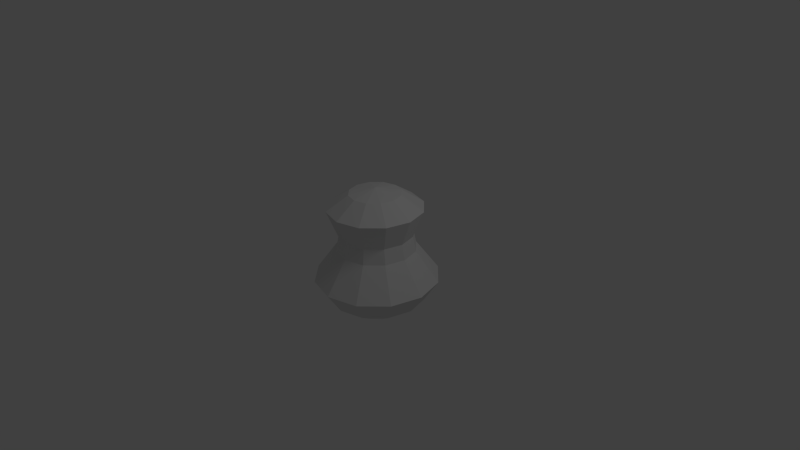 # Source: dinja_bomb.blend  (saved by Blender 2.59.0; exported with 4.5.12 LTS)
import bpy
from mathutils import Matrix  # noqa: F401  (used for matrix-valued properties, if any)

bpy.ops.wm.read_factory_settings(use_empty=True)
scene = bpy.context.scene
scene.name = 'Scene'

# ---- collections
col_collection_1 = bpy.data.collections.new('Collection 1'); scene.collection.children.link(col_collection_1)

# ---- world
world_world = bpy.data.worlds.new('World'); scene.world = world_world
world_world.color = (0.05088, 0.05088, 0.05088)
world_world.use_sun_shadow = False
world_world.sun_shadow_jitter_overblur = 0.0
world_world.cycles.sampling_method = 'MANUAL'
world_world.cycles.sample_map_resolution = 256

# ---- cameras
cam_camera = bpy.data.cameras.new('Camera')
cam_camera.clip_end = 100.0
cam_camera.lens = 35.0
cam_camera.ortho_scale = 7.314
cam_camera.dof.focus_distance = 0.0
cam_camera.dof.aperture_fstop = 128.0

# ---- lights
light_lamp = bpy.data.lights.new('Lamp', 'POINT')
light_lamp.transmission_factor = 0.0
light_lamp.cutoff_distance = 30.0
light_lamp.energy = 100.0
light_lamp.shadow_buffer_clip_start = 1.001
light_lamp.shadow_soft_size = 1.0
light_lamp.shadow_maximum_resolution = 0.006
light_lamp.use_absolute_resolution = True
light_lamp.cycles.use_multiple_importance_sampling = False

# ---- meshes
me_sphere = bpy.data.meshes.new('Sphere')
me_sphere.from_pydata([(0.0, 0.0, 1.0), (0.3827, 0.0, 0.9239), (0.7071, 0.0, 0.7071), (0.5455, 5.085e-09, 0.3043), (0.5905, 5.085e-09, 0.07836), (0.9239, 0.0, -0.3827), (0.7071, 0.0, -0.7071), (0.3827, 0.0, -0.9239), (0.3314, 0.1913, -0.9239), (0.6124, 0.3536, -0.7071), (0.8001, 0.4619, -0.3827), (0.5114, 0.2952, 0.07836), (0.4724, 0.2728, 0.3043), (0.6124, 0.3536, 0.7071), (0.3314, 0.1913, 0.9239), (0.1913, 0.3314, 0.9239), (0.3536, 0.6124, 0.7071), (0.2728, 0.4724, 0.3043), (0.2952, 0.5114, 0.07836), (0.4619, 0.8001, -0.3827), (0.3536, 0.6124, -0.7071), (0.1913, 0.3314, -0.9239), (-1.49e-08, 0.3827, -0.9239), (-2.98e-08, 0.7071, -0.7071), (-2.98e-08, 0.9239, -0.3827), (7.119e-09, 0.5905, 0.07836), (-1.048e-08, 0.5455, 0.3043), (0.0, 0.7071, 0.7071), (-1.49e-08, 0.3827, 0.9239), (-0.1913, 0.3314, 0.9239), (-0.3536, 0.6124, 0.7071), (-0.2728, 0.4724, 0.3043), (-0.2952, 0.5114, 0.07836), (-0.4619, 0.8001, -0.3827), (-0.3536, 0.6124, -0.7071), (-0.1913, 0.3314, -0.9239), (-0.3314, 0.1913, -0.9239), (-0.6124, 0.3536, -0.7071), (-0.8001, 0.4619, -0.3827), (-0.5114, 0.2952, 0.07836), (-0.4724, 0.2728, 0.3043), (-0.6124, 0.3536, 0.7071), (-0.3314, 0.1913, 0.9239), (-0.3827, 0.0, 0.9239), (-0.7071, 0.0, 0.7071), (-0.5455, -4.771e-08, 0.3043), (-0.5905, 5.085e-09, 0.07836), (-0.9239, 0.0, -0.3827), (-0.7071, -5.96e-08, -0.7071), (-0.3827, -4.47e-08, -0.9239), (-1.308e-07, -7.55e-08, -1.0), (-0.3314, -0.1913, -0.9239), (-0.6124, -0.3536, -0.7071), (-0.8001, -0.4619, -0.3827), (-0.5114, -0.2952, 0.07836), (-0.4724, -0.2728, 0.3043), (-0.6124, -0.3536, 0.7071), (-0.3314, -0.1913, 0.9239), (-0.1913, -0.3314, 0.9239), (-0.3536, -0.6124, 0.7071), (-0.2728, -0.4724, 0.3043), (-0.2952, -0.5114, 0.07836), (-0.4619, -0.8001, -0.3827), (-0.3536, -0.6124, -0.7071), (-0.1913, -0.3314, -0.9239), (4.47e-08, -0.3827, -0.9239), (1.192e-07, -0.7071, -0.7071), (-2.98e-08, -0.9239, -0.3827), (7.119e-09, -0.5905, 0.07836), (5.991e-08, -0.5455, 0.3043), (0.0, -0.7071, 0.7071), (-1.49e-08, -0.3827, 0.9239), (0.1913, -0.3314, 0.9239), (0.3536, -0.6124, 0.7071), (0.2728, -0.4724, 0.3043), (0.2952, -0.5114, 0.07836), (0.4619, -0.8001, -0.3827), (0.3536, -0.6124, -0.7071), (0.1913, -0.3314, -0.9239), (0.3314, -0.1913, -0.9239), (0.6124, -0.3536, -0.7071), (0.8001, -0.4619, -0.3827), (0.5114, -0.2952, 0.07836), (0.4724, -0.2728, 0.3043), (0.6124, -0.3536, 0.7071), (0.3314, -0.1913, 0.9239)], [], [(7, 50, 8), (0, 1, 14), (0, 14, 15), (8, 50, 21), (21, 50, 22), (0, 15, 28), (0, 28, 29), (22, 50, 35), (35, 50, 36), (0, 29, 42), (0, 42, 43), (36, 50, 49), (49, 50, 51), (0, 43, 57), (0, 57, 58), (51, 50, 64), (64, 50, 65), (0, 58, 71), (0, 71, 72), (65, 50, 78), (78, 50, 79), (0, 72, 85), (0, 85, 1), (79, 50, 7), (24, 33, 32), (24, 32, 25), (80, 79, 7), (80, 7, 6), (81, 80, 6), (81, 6, 5), (82, 81, 5), (82, 5, 4), (83, 82, 4), (83, 4, 3), (84, 83, 3), (84, 3, 2), (85, 84, 2), (85, 2, 1), (72, 73, 84), (72, 84, 85), (73, 74, 83), (73, 83, 84), (74, 75, 82), (74, 82, 83), (75, 76, 81), (75, 81, 82), (76, 77, 81), (77, 80, 81), (77, 78, 79), (77, 79, 80), (66, 65, 78), (66, 78, 77), (67, 66, 76), (66, 77, 76), (68, 67, 76), (68, 76, 75), (69, 68, 75), (69, 75, 74), (70, 69, 73), (69, 74, 73), (71, 70, 73), (71, 73, 72), (58, 59, 70), (58, 70, 71), (59, 60, 70), (60, 69, 70), (60, 61, 68), (60, 68, 69), (61, 62, 67), (61, 67, 68), (62, 63, 67), (63, 66, 67), (63, 64, 65), (63, 65, 66), (52, 51, 64), (52, 64, 63), (53, 52, 62), (52, 63, 62), (54, 53, 62), (54, 62, 61), (55, 54, 61), (55, 61, 60), (56, 55, 59), (55, 60, 59), (57, 56, 59), (57, 59, 58), (43, 44, 56), (43, 56, 57), (44, 45, 56), (45, 55, 56), (45, 46, 54), (45, 54, 55), (46, 47, 53), (46, 53, 54), (47, 48, 53), (48, 52, 53), (48, 49, 51), (48, 51, 52), (37, 36, 49), (37, 49, 48), (38, 37, 48), (38, 48, 47), (39, 38, 47), (39, 47, 46), (40, 39, 46), (40, 46, 45), (41, 40, 45), (41, 45, 44), (42, 41, 44), (42, 44, 43), (29, 30, 41), (29, 41, 42), (30, 31, 40), (30, 40, 41), (31, 32, 39), (31, 39, 40), (32, 33, 38), (32, 38, 39), (33, 34, 37), (33, 37, 38), (34, 35, 36), (34, 36, 37), (23, 22, 35), (23, 35, 34), (24, 23, 34), (24, 34, 33), (26, 25, 32), (26, 32, 31), (27, 26, 31), (27, 31, 30), (28, 27, 30), (28, 30, 29), (15, 16, 27), (15, 27, 28), (16, 17, 26), (16, 26, 27), (17, 18, 25), (17, 25, 26), (18, 19, 24), (18, 24, 25), (19, 20, 23), (19, 23, 24), (20, 21, 22), (20, 22, 23), (9, 8, 21), (9, 21, 20), (10, 9, 20), (10, 20, 19), (11, 10, 19), (11, 19, 18), (12, 11, 18), (12, 18, 17), (13, 12, 17), (13, 17, 16), (14, 13, 16), (14, 16, 15), (1, 2, 13), (1, 13, 14), (2, 3, 12), (2, 12, 13), (3, 4, 11), (3, 11, 12), (4, 5, 10), (4, 10, 11), (5, 6, 9), (5, 9, 10), (6, 7, 8), (6, 8, 9)])
_uv = me_sphere.uv_layers.new(name='UVTex')
_uv.uv.foreach_set('vector', [0.4184, 0.5173, 0.3371, 0.5158, 0.4183, 0.4724, 0.4185, 0.924, 0.3978, 0.8373, 0.4448, 0.8489, 0.4185, 0.924, 0.4448, 0.8489, 0.4871, 0.8775, 0.4183, 0.4724, 0.3371, 0.5158, 0.4004, 0.4405, 0.2188, 0.3669, 0.3122, 0.3607, 0.2456, 0.4042, 0.4185, 0.924, 0.4871, 0.8775, 0.5133, 0.9157, 0.4185, 0.924, 0.5133, 0.9157, 0.5165, 0.9531, 0.2456, 0.4042, 0.3122, 0.3607, 0.2878, 0.433, 0.2878, 0.433, 0.3122, 0.3607, 0.334, 0.4456, 0.6377, 0.9432, 0.6171, 0.8565, 0.6641, 0.868, 0.6377, 0.9432, 0.6641, 0.868, 0.7064, 0.8967, 0.1976, 0.01715, 0.2887, 0.06138, 0.1955, 0.05314, 0.1955, 0.05314, 0.2887, 0.06138, 0.2153, 0.09406, 0.6377, 0.9432, 0.7064, 0.8967, 0.7326, 0.9348, 0.1493, 0.7092, 0.2109, 0.6325, 0.2317, 0.6647, 0.2153, 0.09406, 0.2887, 0.06138, 0.2518, 0.1289, 0.2518, 0.1289, 0.2887, 0.06138, 0.2952, 0.1485, 0.1493, 0.7092, 0.2317, 0.6647, 0.2341, 0.7099, 0.1493, 0.7092, 0.2341, 0.7099, 0.2175, 0.7562, 0.2952, 0.1485, 0.2887, 0.06138, 0.3339, 0.1473, 0.3698, 0.5976, 0.3371, 0.5158, 0.4006, 0.5632, 0.1493, 0.7092, 0.2175, 0.7562, 0.1865, 0.791, 0.1493, 0.7092, 0.1865, 0.791, 0.1492, 0.8051, 0.4006, 0.5632, 0.3371, 0.5158, 0.4184, 0.5173, 0.45, 0.4391, 0.3764, 0.3801, 0.5083, 0.3225, 0.45, 0.4391, 0.5083, 0.3225, 0.5554, 0.3602, 0.4839, 0.6132, 0.4006, 0.5632, 0.4184, 0.5173, 0.4839, 0.6132, 0.4184, 0.5173, 0.5167, 0.5285, 0.5741, 0.6582, 0.4839, 0.6132, 0.5167, 0.5285, 0.5741, 0.6582, 0.5167, 0.5285, 0.617, 0.5476, 0.6082, 0.2631, 0.7398, 0.3215, 0.6658, 0.3801, 0.6082, 0.2631, 0.6658, 0.3801, 0.5609, 0.3006, 0.9505, 0.8323, 0.9889, 0.8244, 1.0, 0.8989, 0.9505, 0.8323, 1.0, 0.8989, 0.9608, 0.9011, 0.8415, 0.836, 0.9505, 0.8323, 0.9608, 0.9011, 0.8415, 0.836, 0.9608, 0.9011, 0.8548, 0.9252, 0.1865, 0.791, 0.2461, 0.8691, 0.1772, 0.8951, 0.1865, 0.791, 0.1772, 0.8951, 0.1492, 0.8051, 0.2175, 0.7562, 0.3035, 0.8047, 0.2461, 0.8691, 0.2175, 0.7562, 0.2461, 0.8691, 0.1865, 0.791, 0.8601, 0.7549, 0.9649, 0.7697, 0.9505, 0.8323, 0.8601, 0.7549, 0.9505, 0.8323, 0.8415, 0.836, 0.584, 0.195, 0.6357, 0.198, 0.6082, 0.2631, 0.584, 0.195, 0.6082, 0.2631, 0.5586, 0.2551, 0.6357, 0.198, 0.7828, 0.2197, 0.7398, 0.3215, 0.6357, 0.198, 0.7398, 0.3215, 0.6082, 0.2631, 0.4996, 0.7415, 0.4269, 0.6769, 0.5741, 0.6582, 0.4269, 0.6769, 0.4839, 0.6132, 0.5741, 0.6582, 0.4269, 0.6769, 0.3698, 0.5976, 0.4006, 0.5632, 0.4269, 0.6769, 0.4006, 0.5632, 0.4839, 0.6132, 0.3609, 0.7026, 0.3341, 0.6115, 0.3698, 0.5976, 0.3609, 0.7026, 0.3698, 0.5976, 0.4269, 0.6769, 0.2408, 0.3295, 0.2784, 0.2426, 0.3341, 0.3268, 0.3609, 0.7026, 0.4269, 0.6769, 0.4996, 0.7415, 0.6359, 0.1228, 0.7832, 0.102, 0.7828, 0.2197, 0.6359, 0.1228, 0.7828, 0.2197, 0.6357, 0.198, 0.5842, 0.1256, 0.6359, 0.1228, 0.6357, 0.198, 0.5842, 0.1256, 0.6357, 0.198, 0.584, 0.195, 0.8725, 0.6852, 0.974, 0.6568, 0.9252, 0.7301, 1.0, 0.7301, 0.9649, 0.7697, 0.8601, 0.7549, 0.2341, 0.7099, 0.3341, 0.7193, 0.3035, 0.8047, 0.2341, 0.7099, 0.3035, 0.8047, 0.2175, 0.7562, 0.2317, 0.6647, 0.3296, 0.6357, 0.3341, 0.7193, 0.2317, 0.6647, 0.3341, 0.7193, 0.2341, 0.7099, 0.8418, 0.6073, 0.9503, 0.5967, 0.8725, 0.6852, 0.9503, 0.5967, 0.974, 0.6568, 0.8725, 0.6852, 0.5593, 0.06531, 0.6089, 0.05763, 0.6359, 0.1228, 0.5593, 0.06531, 0.6359, 0.1228, 0.5842, 0.1256, 0.6089, 0.05763, 0.7409, 0.0, 0.7832, 0.102, 0.6089, 0.05763, 0.7832, 0.102, 0.6359, 0.1228, 0.1361, 0.2824, 0.1982, 0.2066, 0.2408, 0.3295, 0.1982, 0.2066, 0.2784, 0.2426, 0.2408, 0.3295, 0.1982, 0.2066, 0.2518, 0.1289, 0.2952, 0.1485, 0.1982, 0.2066, 0.2952, 0.1485, 0.2784, 0.2426, 0.1308, 0.1421, 0.2153, 0.09406, 0.2518, 0.1289, 0.1308, 0.1421, 0.2518, 0.1289, 0.1982, 0.2066, 0.04792, 0.1982, 0.1308, 0.1421, 0.1361, 0.2824, 0.1308, 0.1421, 0.1982, 0.2066, 0.1361, 0.2824, 0.509, 0.117, 0.3774, 0.05862, 0.4515, 0.0, 0.5619, 0.01989, 0.7409, 0.0, 0.6089, 0.05763, 0.9501, 0.5272, 0.9892, 0.5242, 0.9895, 0.5994, 0.9501, 0.5272, 0.9895, 0.5994, 0.9503, 0.5967, 0.8415, 0.5172, 0.9501, 0.5272, 0.8418, 0.6073, 0.9501, 0.5272, 0.9503, 0.5967, 0.8418, 0.6073, 0.7326, 0.9348, 0.8304, 0.9054, 0.8362, 0.9745, 0.7326, 0.9348, 0.8362, 0.9745, 0.7357, 0.9722, 0.7064, 0.8967, 0.782, 0.8349, 0.8304, 0.9054, 0.7064, 0.8967, 0.8304, 0.9054, 0.7326, 0.9348, 0.8717, 0.4391, 0.9733, 0.467, 0.8415, 0.5172, 0.9733, 0.467, 0.9501, 0.5272, 0.8415, 0.5172, 0.5333, 0.1851, 0.4816, 0.1821, 0.509, 0.117, 0.5333, 0.1851, 0.509, 0.117, 0.5586, 0.125, 0.4816, 0.1821, 0.3345, 0.1604, 0.3774, 0.05862, 0.4816, 0.1821, 0.3774, 0.05862, 0.509, 0.117, 0.0, 0.09941, 0.0941, 0.0665, 0.04792, 0.1982, 0.0941, 0.0665, 0.1308, 0.1421, 0.04792, 0.1982, 0.0941, 0.0665, 0.1955, 0.05314, 0.2153, 0.09406, 0.0941, 0.0665, 0.2153, 0.09406, 0.1308, 0.1421, 0.09804, 0.0, 0.1976, 0.01715, 0.1955, 0.05314, 0.09804, 0.0, 0.1955, 0.05314, 0.0941, 0.0665, 0.005147, 0.01252, 0.09804, 0.0, 0.0941, 0.0665, 0.02389, 0.6325, 0.1159, 0.7368, 0.02388, 0.7196, 0.4813, 0.2573, 0.3341, 0.2781, 0.3345, 0.1604, 0.4813, 0.2573, 0.3345, 0.1604, 0.4816, 0.1821, 0.533, 0.2546, 0.4813, 0.2573, 0.4816, 0.1821, 0.533, 0.2546, 0.4816, 0.1821, 0.5333, 0.1851, 0.8141, 0.3352, 0.9156, 0.3068, 0.9563, 0.3414, 0.8141, 0.3352, 0.9563, 0.3414, 0.8669, 0.3801, 0.6641, 0.868, 0.7038, 0.7819, 0.782, 0.8349, 0.6641, 0.868, 0.782, 0.8349, 0.7064, 0.8967, 0.6171, 0.8565, 0.617, 0.7606, 0.7038, 0.7819, 0.6171, 0.8565, 0.7038, 0.7819, 0.6641, 0.868, 0.7834, 0.2573, 0.892, 0.2467, 0.9156, 0.3068, 0.7834, 0.2573, 0.9156, 0.3068, 0.8141, 0.3352, 0.558, 0.3148, 0.5083, 0.3225, 0.4813, 0.2573, 0.558, 0.3148, 0.4813, 0.2573, 0.533, 0.2546, 0.5083, 0.3225, 0.3764, 0.3801, 0.3341, 0.2781, 0.5083, 0.3225, 0.3341, 0.2781, 0.4813, 0.2573, 0.2007, 0.6022, 0.2487, 0.5178, 0.3341, 0.5411, 0.2007, 0.6022, 0.3341, 0.5411, 0.3124, 0.6325, 0.2487, 0.5178, 0.2878, 0.433, 0.334, 0.4456, 0.2487, 0.5178, 0.334, 0.4456, 0.3341, 0.5411, 0.1707, 0.4646, 0.2456, 0.4042, 0.2878, 0.433, 0.1707, 0.4646, 0.2878, 0.433, 0.2487, 0.5178, 0.09891, 0.5327, 0.1707, 0.4646, 0.2487, 0.5178, 0.09891, 0.5327, 0.2487, 0.5178, 0.2007, 0.6022, 0.8917, 0.1772, 0.9309, 0.1743, 0.9311, 0.2495, 0.8917, 0.1772, 0.9311, 0.2495, 0.892, 0.2467, 0.7832, 0.1673, 0.8917, 0.1772, 0.892, 0.2467, 0.7832, 0.1673, 0.892, 0.2467, 0.7834, 0.2573, 0.05169, 0.8301, 0.04156, 0.7368, 0.1159, 0.737, 0.5133, 0.9157, 0.617, 0.9553, 0.5165, 0.9531, 0.4871, 0.8775, 0.5627, 0.8158, 0.6112, 0.8862, 0.4871, 0.8775, 0.6112, 0.8862, 0.5133, 0.9157, 0.8133, 0.08917, 0.915, 0.117, 0.8917, 0.1772, 0.8133, 0.08917, 0.8917, 0.1772, 0.7832, 0.1673, 0.6426, 0.6351, 0.6943, 0.6378, 0.6673, 0.703, 0.6426, 0.6351, 0.6673, 0.703, 0.6176, 0.6953, 0.6943, 0.6378, 0.8415, 0.6586, 0.7992, 0.7606, 0.6943, 0.6378, 0.7992, 0.7606, 0.6673, 0.703, 0.03418, 0.4426, 0.1212, 0.3957, 0.1707, 0.4646, 0.03418, 0.4426, 0.1707, 0.4646, 0.09891, 0.5327, 0.1212, 0.3957, 0.2188, 0.3669, 0.2456, 0.4042, 0.1212, 0.3957, 0.2456, 0.4042, 0.1707, 0.4646, 0.1133, 0.3295, 0.2145, 0.3311, 0.2188, 0.3669, 0.1133, 0.3295, 0.2188, 0.3669, 0.1212, 0.3957, 0.02388, 0.3561, 0.1133, 0.3295, 0.1212, 0.3957, 0.02388, 0.3561, 0.1212, 0.3957, 0.03418, 0.4426, 0.6941, 0.5626, 0.8411, 0.5409, 0.8415, 0.6586, 0.6941, 0.5626, 0.8415, 0.6586, 0.6943, 0.6378, 0.6424, 0.5656, 0.6941, 0.5626, 0.6943, 0.6378, 0.6424, 0.5656, 0.6943, 0.6378, 0.6426, 0.6351, 0.8658, 0.04399, 0.9555, 0.08214, 0.915, 0.117, 0.8658, 0.04399, 0.915, 0.117, 0.8133, 0.08917, 0.4448, 0.8489, 0.4846, 0.7628, 0.5627, 0.8158, 0.4448, 0.8489, 0.5627, 0.8158, 0.4871, 0.8775, 0.3978, 0.8373, 0.3978, 0.7415, 0.4846, 0.7628, 0.3978, 0.8373, 0.4846, 0.7628, 0.4448, 0.8489, 0.8548, 0.9252, 0.9608, 0.9011, 0.9929, 0.9577, 0.8548, 0.9252, 0.9929, 0.9577, 0.8964, 0.9986, 0.617, 0.5055, 0.6666, 0.4975, 0.6941, 0.5626, 0.617, 0.5055, 0.6941, 0.5626, 0.6424, 0.5656, 0.6666, 0.4975, 0.7982, 0.4391, 0.8411, 0.5409, 0.6666, 0.4975, 0.8411, 0.5409, 0.6941, 0.5626, 0.617, 0.5476, 0.5167, 0.5285, 0.5165, 0.4455, 0.617, 0.5476, 0.5165, 0.4455, 0.6168, 0.4391, 0.5167, 0.5285, 0.4184, 0.5173, 0.4183, 0.4724, 0.5167, 0.5285, 0.4183, 0.4724, 0.5165, 0.4455])
_ca = me_sphere.color_attributes.new('Col', 'BYTE_COLOR', 'CORNER')
_ca.data.foreach_set('color', [0.0, 1.0, 0.3916, 1.0, 0.0, 1.0, 0.4564, 1.0, 0.0, 1.0, 0.4125, 1.0, 0.9911, 0.0, 0.3968, 1.0, 1.0, 0.5149, 0.5583, 1.0, 1.0, 0.4397, 0.4969, 1.0, 0.9911, 0.0, 0.3968, 1.0, 1.0, 0.4397, 0.4969, 1.0, 1.0, 0.3763, 0.4342, 1.0, 0.0, 1.0, 0.4125, 1.0, 0.0, 1.0, 0.4564, 1.0, 0.001214, 1.0, 0.6584, 1.0, 0.001214, 1.0, 0.6584, 1.0, 0.0, 1.0, 0.4564, 1.0, 0.02029, 1.0, 0.9473, 1.0, 0.9911, 0.0, 0.3968, 1.0, 1.0, 0.3763, 0.4342, 1.0, 1.0, 0.3763, 0.4342, 1.0, 0.9911, 0.0, 0.3968, 1.0, 1.0, 0.3763, 0.4342, 1.0, 1.0, 0.3763, 0.4342, 1.0, 0.02029, 1.0, 0.9473, 1.0, 0.0, 1.0, 0.4564, 1.0, 0.0, 1.0, 0.7379, 1.0, 0.0, 1.0, 0.7379, 1.0, 0.0, 1.0, 0.4564, 1.0, 0.2623, 1.0, 0.3515, 1.0, 0.9911, 0.0, 0.3968, 1.0, 1.0, 0.3763, 0.4342, 1.0, 1.0, 0.3763, 0.4342, 1.0, 0.9911, 0.0, 0.3968, 1.0, 1.0, 0.3763, 0.4342, 1.0, 1.0, 0.3763, 0.4342, 1.0, 0.2623, 1.0, 0.3515, 1.0, 0.0, 1.0, 0.4564, 1.0, 0.09531, 1.0, 0.3916, 1.0, 0.09531, 1.0, 0.3916, 1.0, 0.0, 1.0, 0.4564, 1.0, 0.0, 1.0, 0.5395, 1.0, 0.9911, 0.0, 0.3968, 1.0, 1.0, 0.3763, 0.4342, 1.0, 1.0, 0.3763, 0.4342, 1.0, 0.9911, 0.0, 0.3968, 1.0, 1.0, 0.3763, 0.4342, 1.0, 1.0, 0.3813, 0.4397, 1.0, 0.0, 1.0, 0.5395, 1.0, 0.0, 1.0, 0.4564, 1.0, 0.0, 1.0, 0.3515, 1.0, 0.0, 1.0, 0.3515, 1.0, 0.0, 1.0, 0.4564, 1.0, 0.0, 1.0, 0.552, 1.0, 0.9911, 0.0, 0.3968, 1.0, 1.0, 0.3813, 0.4397, 1.0, 1.0, 0.3763, 0.4342, 1.0, 0.9911, 0.0, 0.3968, 1.0, 1.0, 0.3763, 0.4342, 1.0, 1.0, 0.3763, 0.4342, 1.0, 0.0, 1.0, 0.552, 1.0, 0.0, 1.0, 0.4564, 1.0, 0.1356, 1.0, 0.4342, 1.0, 0.1356, 1.0, 0.4342, 1.0, 0.0, 1.0, 0.4564, 1.0, 0.1329, 1.0, 0.3763, 1.0, 0.9911, 0.0, 0.3968, 1.0, 1.0, 0.3763, 0.4342, 1.0, 1.0, 0.5972, 0.624, 1.0, 0.9911, 0.0, 0.3968, 1.0, 1.0, 0.5972, 0.624, 1.0, 1.0, 0.5149, 0.5583, 1.0, 0.1329, 1.0, 0.3763, 1.0, 0.0, 1.0, 0.4564, 1.0, 0.0, 1.0, 0.3916, 1.0, 0.5457, 1.0, 0.5029, 1.0, 0.6724, 1.0, 0.624, 1.0, 1.0, 1.0, 1.0, 1.0, 0.5457, 1.0, 0.5029, 1.0, 1.0, 1.0, 1.0, 1.0, 1.0, 1.0, 1.0, 1.0, 0.2307, 0.8963, 0.2918, 1.0, 0.1329, 1.0, 0.3763, 1.0, 0.0, 1.0, 0.3916, 1.0, 0.2307, 0.8963, 0.2918, 1.0, 0.0, 1.0, 0.3916, 1.0, 0.1746, 1.0, 0.3095, 1.0, 0.6172, 1.0, 0.5583, 1.0, 0.2307, 0.8963, 0.3095, 1.0, 0.1779, 1.0, 0.3515, 1.0, 0.6172, 1.0, 0.5583, 1.0, 0.1779, 1.0, 0.3515, 1.0, 0.5271, 1.0, 0.552, 1.0, 1.0, 1.0, 1.0, 1.0, 0.6172, 1.0, 0.5583, 1.0, 0.6105, 1.0, 0.552, 1.0, 1.0, 1.0, 1.0, 1.0, 0.6105, 1.0, 0.552, 1.0, 1.0, 1.0, 1.0, 1.0, 0.9301, 1.0, 0.9734, 1.0, 1.0, 1.0, 1.0, 1.0, 1.0, 1.0, 1.0, 1.0, 0.9301, 1.0, 0.9734, 1.0, 1.0, 1.0, 1.0, 1.0, 1.0, 1.0, 1.0, 1.0, 1.0, 1.0, 1.0, 1.0, 0.9301, 1.0, 0.9734, 1.0, 1.0, 1.0, 1.0, 1.0, 1.0, 1.0, 1.0, 1.0, 1.0, 1.0, 1.0, 1.0, 1.0, 1.0, 1.0, 1.0, 1.0, 0.5972, 0.624, 1.0, 1.0, 1.0, 1.0, 1.0, 1.0, 1.0, 1.0, 1.0, 1.0, 0.5972, 0.624, 1.0, 1.0, 1.0, 1.0, 1.0, 1.0, 0.5149, 0.5583, 1.0, 1.0, 0.3763, 0.4342, 1.0, 1.0, 1.0, 1.0, 1.0, 1.0, 1.0, 1.0, 1.0, 1.0, 0.3763, 0.4342, 1.0, 1.0, 1.0, 1.0, 1.0, 1.0, 0.5972, 0.624, 1.0, 1.0, 1.0, 1.0, 1.0, 0.9216, 1.0, 0.9734, 1.0, 0.9216, 1.0, 0.9647, 1.0, 1.0, 1.0, 1.0, 1.0, 0.9216, 1.0, 0.9647, 1.0, 1.0, 1.0, 1.0, 1.0, 0.9301, 1.0, 0.9734, 1.0, 1.0, 1.0, 1.0, 1.0, 1.0, 1.0, 1.0, 1.0, 0.9301, 1.0, 0.9734, 1.0, 1.0, 1.0, 1.0, 1.0, 0.9301, 1.0, 0.9734, 1.0, 1.0, 1.0, 1.0, 1.0, 0.6308, 1.0, 0.5711, 1.0, 0.6172, 1.0, 0.5583, 1.0, 1.0, 1.0, 1.0, 1.0, 0.6172, 1.0, 0.5583, 1.0, 1.0, 1.0, 1.0, 1.0, 0.6308, 1.0, 0.5711, 1.0, 0.1329, 1.0, 0.6654, 1.0, 0.6038, 1.0, 0.5583, 1.0, 0.1329, 1.0, 0.6654, 1.0, 0.2307, 0.8963, 0.3005, 1.0, 0.6038, 1.0, 0.5583, 1.0, 0.1329, 1.0, 0.6654, 1.0, 0.1356, 1.0, 0.4342, 1.0, 0.1329, 1.0, 0.3864, 1.0, 0.1329, 1.0, 0.6654, 1.0, 0.1329, 1.0, 0.3864, 1.0, 0.2307, 0.8963, 0.3005, 1.0, 0.0, 1.0, 0.4793, 1.0, 0.0, 1.0, 0.552, 1.0, 0.1356, 1.0, 0.4342, 1.0, 0.0, 1.0, 0.4793, 1.0, 0.1356, 1.0, 0.4342, 1.0, 0.1329, 1.0, 0.6654, 1.0, 0.5333, 1.0, 0.4969, 1.0, 0.0, 1.0, 0.4793, 1.0, 0.6308, 1.0, 0.5711, 1.0, 0.0, 1.0, 0.4793, 1.0, 0.1329, 1.0, 0.6654, 1.0, 0.6308, 1.0, 0.5711, 1.0, 1.0, 1.0, 1.0, 1.0, 0.5333, 1.0, 0.4969, 1.0, 0.6308, 1.0, 0.5711, 1.0, 1.0, 1.0, 1.0, 1.0, 0.6308, 1.0, 0.5711, 1.0, 1.0, 1.0, 1.0, 1.0, 0.9301, 1.0, 0.9734, 1.0, 1.0, 1.0, 1.0, 1.0, 1.0, 1.0, 1.0, 1.0, 0.9301, 1.0, 0.9734, 1.0, 1.0, 1.0, 1.0, 1.0, 0.9301, 1.0, 0.9734, 1.0, 1.0, 1.0, 1.0, 1.0, 0.9216, 1.0, 0.9647, 1.0, 1.0, 1.0, 1.0, 1.0, 0.9301, 1.0, 0.9734, 1.0, 0.9216, 1.0, 0.9734, 1.0, 1.0, 1.0, 1.0, 1.0, 1.0, 0.3763, 0.4342, 1.0, 1.0, 1.0, 1.0, 1.0, 1.0, 1.0, 1.0, 1.0, 1.0, 0.3763, 0.4342, 1.0, 1.0, 1.0, 1.0, 1.0, 1.0, 0.3763, 0.4342, 1.0, 1.0, 0.3813, 0.4397, 1.0, 1.0, 1.0, 1.0, 1.0, 1.0, 1.0, 1.0, 1.0, 1.0, 0.3813, 0.4397, 1.0, 1.0, 1.0, 1.0, 1.0, 1.0, 0.3763, 0.4342, 1.0, 1.0, 1.0, 1.0, 1.0, 0.9131, 1.0, 0.9647, 1.0, 1.0, 1.0, 1.0, 1.0, 0.9301, 1.0, 0.9734, 1.0, 0.9216, 1.0, 0.9647, 1.0, 1.0, 1.0, 1.0, 1.0, 0.9301, 1.0, 0.9734, 1.0, 1.0, 1.0, 1.0, 1.0, 1.0, 1.0, 1.0, 1.0, 0.9301, 1.0, 0.9734, 1.0, 1.0, 1.0, 1.0, 1.0, 0.9301, 1.0, 0.9734, 1.0, 1.0, 1.0, 1.0, 1.0, 0.6105, 1.0, 0.5583, 1.0, 0.5333, 1.0, 0.4969, 1.0, 1.0, 1.0, 1.0, 1.0, 0.5333, 1.0, 0.4969, 1.0, 1.0, 1.0, 1.0, 1.0, 0.6105, 1.0, 0.5583, 1.0, 0.1779, 1.0, 0.3005, 1.0, 0.5333, 1.0, 0.4969, 1.0, 0.1779, 1.0, 0.3005, 1.0, 0.0, 1.0, 0.4793, 1.0, 0.5333, 1.0, 0.4969, 1.0, 0.1779, 1.0, 0.3005, 1.0, 0.0, 1.0, 0.3515, 1.0, 0.0, 1.0, 0.552, 1.0, 0.1779, 1.0, 0.3005, 1.0, 0.0, 1.0, 0.552, 1.0, 0.0, 1.0, 0.4793, 1.0, 0.2664, 1.0, 0.314, 1.0, 0.0, 1.0, 0.5029, 1.0, 0.0, 1.0, 0.3515, 1.0, 0.2664, 1.0, 0.314, 1.0, 0.0, 1.0, 0.3515, 1.0, 0.1779, 1.0, 0.2831, 1.0, 0.3185, 1.0, 0.3564, 1.0, 0.2664, 1.0, 0.3231, 1.0, 0.6105, 1.0, 0.5583, 1.0, 0.2664, 1.0, 0.3231, 1.0, 0.1779, 1.0, 0.3005, 1.0, 0.6105, 1.0, 0.5583, 1.0, 1.0, 1.0, 1.0, 1.0, 0.3467, 1.0, 0.3564, 1.0, 0.6105, 1.0, 0.5583, 1.0, 1.0, 1.0, 1.0, 1.0, 0.6105, 1.0, 0.5583, 1.0, 1.0, 1.0, 1.0, 1.0, 0.9301, 1.0, 0.9734, 1.0, 1.0, 1.0, 1.0, 1.0, 1.0, 1.0, 1.0, 1.0, 0.9301, 1.0, 0.9734, 1.0, 1.0, 1.0, 1.0, 1.0, 0.9301, 1.0, 0.9734, 1.0, 1.0, 1.0, 1.0, 1.0, 0.9131, 1.0, 0.9647, 1.0, 1.0, 1.0, 1.0, 1.0, 0.9131, 1.0, 0.9734, 1.0, 0.9131, 1.0, 0.9734, 1.0, 1.0, 1.0, 1.0, 1.0, 1.0, 0.3763, 0.4342, 1.0, 1.0, 1.0, 1.0, 1.0, 1.0, 1.0, 1.0, 1.0, 1.0, 0.3763, 0.4342, 1.0, 1.0, 1.0, 1.0, 1.0, 1.0, 0.3813, 0.4397, 1.0, 1.0, 0.3763, 0.4342, 1.0, 1.0, 1.0, 1.0, 1.0, 1.0, 1.0, 1.0, 1.0, 1.0, 0.3763, 0.4342, 1.0, 1.0, 1.0, 1.0, 1.0, 1.0, 0.3763, 0.4342, 1.0, 1.0, 1.0, 1.0, 1.0, 0.9131, 1.0, 0.9647, 1.0, 1.0, 1.0, 1.0, 1.0, 0.9131, 1.0, 0.9647, 1.0, 0.9131, 1.0, 0.9647, 1.0, 1.0, 1.0, 1.0, 1.0, 0.9301, 1.0, 0.9734, 1.0, 1.0, 0.9387, 0.9131, 1.0, 1.0, 1.0, 1.0, 1.0, 0.9301, 1.0, 0.9734, 1.0, 1.0, 1.0, 1.0, 1.0, 0.9301, 1.0, 0.9734, 1.0, 1.0, 0.9216, 0.9131, 1.0, 0.5776, 1.0, 0.5271, 1.0, 0.3467, 1.0, 0.3564, 1.0, 1.0, 0.9387, 0.9131, 1.0, 0.3467, 1.0, 0.3564, 1.0, 1.0, 1.0, 1.0, 1.0, 0.5333, 1.0, 0.5271, 1.0, 0.006049, 1.0, 0.6939, 1.0, 0.3095, 1.0, 0.3515, 1.0, 0.006049, 1.0, 0.6939, 1.0, 0.2664, 1.0, 0.314, 1.0, 0.3095, 1.0, 0.3515, 1.0, 0.006049, 1.0, 0.6939, 1.0, 0.09531, 1.0, 0.3712, 1.0, 0.0, 1.0, 0.5029, 1.0, 0.006049, 1.0, 0.6939, 1.0, 0.0, 1.0, 0.5029, 1.0, 0.2664, 1.0, 0.314, 1.0, 0.2016, 1.0, 0.3864, 1.0, 0.2623, 1.0, 0.3515, 1.0, 0.09531, 1.0, 0.3916, 1.0, 0.2016, 1.0, 0.3864, 1.0, 0.09531, 1.0, 0.3916, 1.0, 0.006049, 1.0, 0.6939, 1.0, 0.5972, 1.0, 0.5333, 1.0, 0.2016, 1.0, 0.3864, 1.0, 0.006049, 1.0, 0.6939, 1.0, 0.5972, 1.0, 0.5333, 1.0, 0.006049, 1.0, 0.6939, 1.0, 0.5333, 1.0, 0.5271, 1.0, 1.0, 1.0, 1.0, 1.0, 0.6105, 1.0, 0.5457, 1.0, 0.5776, 1.0, 0.5271, 1.0, 1.0, 1.0, 1.0, 1.0, 0.5776, 1.0, 0.5271, 1.0, 1.0, 0.9387, 0.9131, 1.0, 0.9301, 1.0, 0.9734, 1.0, 1.0, 1.0, 1.0, 1.0, 1.0, 0.9387, 0.9131, 1.0, 0.9301, 1.0, 0.9734, 1.0, 1.0, 0.9387, 0.9131, 1.0, 0.9301, 1.0, 0.9734, 1.0, 0.9301, 1.0, 0.9734, 1.0, 0.9216, 1.0, 0.9647, 1.0, 0.9301, 1.0, 0.9734, 1.0, 0.9216, 1.0, 0.9734, 1.0, 0.7305, 1.0, 0.7682, 1.0, 1.0, 1.0, 1.0, 1.0, 1.0, 0.3763, 0.4342, 1.0, 0.9301, 1.0, 0.9734, 1.0, 1.0, 1.0, 1.0, 1.0, 1.0, 0.3763, 0.4342, 1.0, 1.0, 1.0, 1.0, 1.0, 1.0, 0.3763, 0.4342, 1.0, 1.0, 0.3763, 0.4342, 1.0, 1.0, 1.0, 1.0, 1.0, 0.9301, 1.0, 0.9734, 1.0, 1.0, 0.3763, 0.4342, 1.0, 0.9301, 1.0, 0.9734, 1.0, 1.0, 0.3763, 0.4342, 1.0, 1.0, 1.0, 1.0, 1.0, 1.0, 1.0, 1.0, 1.0, 0.9301, 1.0, 0.9734, 1.0, 1.0, 1.0, 1.0, 1.0, 0.9131, 0.9911, 0.9647, 1.0, 0.9301, 1.0, 0.9734, 1.0, 1.0, 1.0, 1.0, 1.0, 1.0, 1.0, 1.0, 1.0, 1.0, 1.0, 1.0, 1.0, 1.0, 1.0, 1.0, 1.0, 1.0, 1.0, 1.0, 1.0, 0.9301, 1.0, 0.9734, 1.0, 1.0, 1.0, 1.0, 1.0, 0.6724, 1.0, 0.624, 1.0, 0.6105, 1.0, 0.5457, 1.0, 1.0, 1.0, 1.0, 1.0, 0.6105, 1.0, 0.5457, 1.0, 1.0, 1.0, 1.0, 1.0, 0.624, 1.0, 0.5841, 1.0, 0.0, 1.0, 0.7758, 1.0, 0.227, 1.0, 0.3613, 1.0, 0.624, 1.0, 0.5841, 1.0, 0.227, 1.0, 0.3613, 1.0, 0.5972, 1.0, 0.5333, 1.0, 0.0, 1.0, 0.7758, 1.0, 0.0, 1.0, 0.7379, 1.0, 0.2623, 1.0, 0.3515, 1.0, 0.0, 1.0, 0.7758, 1.0, 0.2623, 1.0, 0.3515, 1.0, 0.2016, 1.0, 0.3864, 1.0, 0.0, 1.0, 0.4452, 1.0, 0.02029, 1.0, 0.9473, 1.0, 0.0, 1.0, 0.7379, 1.0, 0.0, 1.0, 0.4452, 1.0, 0.0, 1.0, 0.7379, 1.0, 0.0, 1.0, 0.7758, 1.0, 0.5395, 1.0, 0.5029, 1.0, 0.0, 1.0, 0.4452, 1.0, 0.0, 1.0, 0.7758, 1.0, 0.5395, 1.0, 0.5029, 1.0, 0.0, 1.0, 0.7758, 1.0, 0.624, 1.0, 0.5841, 1.0, 1.0, 1.0, 1.0, 1.0, 1.0, 1.0, 1.0, 1.0, 1.0, 1.0, 1.0, 1.0, 1.0, 1.0, 1.0, 1.0, 1.0, 1.0, 1.0, 1.0, 1.0, 1.0, 1.0, 1.0, 1.0, 1.0, 1.0, 1.0, 1.0, 1.0, 1.0, 1.0, 1.0, 1.0, 1.0, 1.0, 1.0, 1.0, 1.0, 1.0, 1.0, 1.0, 1.0, 1.0, 1.0, 1.0, 1.0, 1.0, 1.0, 0.3763, 0.4342, 1.0, 0.9911, 1.0, 0.9823, 1.0, 0.9911, 1.0, 0.9823, 1.0, 1.0, 0.3763, 0.4342, 1.0, 1.0, 1.0, 1.0, 1.0, 1.0, 0.3763, 0.4342, 1.0, 1.0, 0.3763, 0.4342, 1.0, 1.0, 1.0, 1.0, 1.0, 1.0, 1.0, 1.0, 1.0, 1.0, 0.3763, 0.4342, 1.0, 1.0, 1.0, 1.0, 1.0, 1.0, 0.3763, 0.4342, 1.0, 1.0, 1.0, 1.0, 1.0, 1.0, 1.0, 1.0, 1.0, 1.0, 1.0, 1.0, 1.0, 1.0, 1.0, 1.0, 1.0, 1.0, 1.0, 1.0, 1.0, 1.0, 1.0, 1.0, 1.0, 1.0, 1.0, 1.0, 1.0, 1.0, 1.0, 1.0, 1.0, 1.0, 1.0, 1.0, 1.0, 1.0, 1.0, 1.0, 1.0, 1.0, 1.0, 1.0, 1.0, 1.0, 1.0, 1.0, 1.0, 1.0, 1.0, 1.0, 1.0, 0.4969, 1.0, 0.4564, 1.0, 0.5457, 1.0, 0.5029, 1.0, 1.0, 1.0, 1.0, 1.0, 0.5457, 1.0, 0.5029, 1.0, 1.0, 1.0, 1.0, 1.0, 0.4735, 1.0, 0.4564, 1.0, 0.0, 1.0, 0.5776, 1.0, 0.0, 1.0, 0.4452, 1.0, 0.4735, 1.0, 0.4564, 1.0, 0.0, 1.0, 0.4452, 1.0, 0.5395, 1.0, 0.5029, 1.0, 0.0, 1.0, 0.5776, 1.0, 0.001214, 1.0, 0.6584, 1.0, 0.02029, 1.0, 0.9473, 1.0, 0.0, 1.0, 0.5776, 1.0, 0.02029, 1.0, 0.9473, 1.0, 0.0, 1.0, 0.4452, 1.0, 0.0, 1.0, 0.6867, 1.0, 0.0, 1.0, 0.4125, 1.0, 0.001214, 1.0, 0.6584, 1.0, 0.0, 1.0, 0.6867, 1.0, 0.001214, 1.0, 0.6584, 1.0, 0.0, 1.0, 0.5776, 1.0, 0.6172, 1.0, 0.5583, 1.0, 0.0, 1.0, 0.6867, 1.0, 0.0, 1.0, 0.5776, 1.0, 0.6172, 1.0, 0.5583, 1.0, 0.0, 1.0, 0.5776, 1.0, 0.4735, 1.0, 0.4564, 1.0, 0.9387, 1.0, 1.0, 1.0, 0.6172, 1.0, 0.5583, 1.0, 0.4969, 1.0, 0.4564, 1.0, 0.9387, 1.0, 1.0, 1.0, 0.4969, 1.0, 0.4564, 1.0, 1.0, 1.0, 1.0, 1.0, 0.9301, 1.0, 0.9734, 1.0, 0.9387, 1.0, 1.0, 1.0, 1.0, 1.0, 1.0, 1.0, 0.9301, 1.0, 0.9734, 1.0, 1.0, 1.0, 1.0, 1.0, 1.0, 1.0, 1.0, 1.0, 1.0, 1.0, 1.0, 1.0, 0.9301, 1.0, 0.9734, 1.0, 1.0, 1.0, 1.0, 1.0, 1.0, 1.0, 1.0, 1.0, 1.0, 1.0, 1.0, 1.0, 1.0, 1.0, 1.0, 1.0, 1.0, 0.4397, 0.4969, 1.0, 1.0, 1.0, 1.0, 1.0, 1.0, 1.0, 1.0, 1.0, 1.0, 0.4397, 0.4969, 1.0, 1.0, 1.0, 1.0, 1.0, 1.0, 0.3763, 0.4342, 1.0, 1.0, 0.5149, 0.5583, 1.0, 1.0, 1.0, 1.0, 1.0, 1.0, 1.0, 1.0, 1.0, 1.0, 0.5149, 0.5583, 1.0, 1.0, 1.0, 1.0, 1.0, 1.0, 0.4397, 0.4969, 1.0, 1.0, 1.0, 1.0, 1.0, 0.956, 1.0, 1.0, 1.0, 0.9301, 1.0, 0.9734, 1.0, 1.0, 1.0, 1.0, 1.0, 0.9216, 1.0, 0.9734, 1.0, 1.0, 1.0, 1.0, 1.0, 1.0, 1.0, 1.0, 1.0, 1.0, 1.0, 1.0, 1.0, 1.0, 1.0, 1.0, 1.0, 1.0, 1.0, 1.0, 1.0, 1.0, 1.0, 1.0, 1.0, 0.9301, 1.0, 0.9734, 1.0, 1.0, 1.0, 1.0, 1.0, 0.6105, 1.0, 0.552, 1.0, 0.6172, 1.0, 0.5583, 1.0, 1.0, 1.0, 1.0, 1.0, 0.6172, 1.0, 0.5583, 1.0, 1.0, 1.0, 1.0, 1.0, 0.5271, 1.0, 0.552, 1.0, 0.1746, 1.0, 0.3515, 1.0, 0.0, 1.0, 0.6867, 1.0, 0.5271, 1.0, 0.552, 1.0, 0.0, 1.0, 0.6867, 1.0, 0.6172, 1.0, 0.5583, 1.0, 0.1746, 1.0, 0.3095, 1.0, 0.0, 1.0, 0.3916, 1.0, 0.0, 1.0, 0.4125, 1.0, 0.1746, 1.0, 0.3095, 1.0, 0.0, 1.0, 0.4125, 1.0, 0.0, 1.0, 0.6867, 1.0])
me_sphere.use_remesh_preserve_volume = False
me_sphere.use_remesh_preserve_attributes = False
me_sphere.use_mirror_vertex_groups = False
me_sphere.update()

# ---- objects
ob_sphere = bpy.data.objects.new('Sphere', me_sphere)
ob_lamp = bpy.data.objects.new('Lamp', light_lamp)
ob_camera = bpy.data.objects.new('Camera', cam_camera)

# ---- transforms, parenting, visibility, modifiers, constraints
ob_sphere.location = (0.0, 0.0, 0.0)
ob_sphere.lineart.crease_threshold = 0.0
_vg = ob_sphere.vertex_groups.new(name='Group')
ob_lamp.location = (4.076, 1.005, 5.904)
ob_lamp.rotation_euler = (0.6503, 0.05522, 1.866)
ob_lamp.lock_rotations_4d = False
ob_lamp.empty_display_type = 'ARROWS'
ob_lamp.color = (0.0, 0.0, 0.0, 0.0)
ob_lamp.lineart.crease_threshold = 0.0
ob_camera.location = (7.481, -6.508, 5.344)
ob_camera.rotation_euler = (1.109, 0.01082, 0.8149)
ob_camera.lock_rotations_4d = False
ob_camera.empty_display_type = 'ARROWS'
ob_camera.color = (0.0, 0.0, 0.0, 0.0)
ob_camera.display_type = 'WIRE'
ob_camera.lineart.crease_threshold = 0.0

# ---- collection membership
col_collection_1.objects.link(ob_sphere)
col_collection_1.objects.link(ob_lamp)
col_collection_1.objects.link(ob_camera)

# ---- scene / render settings (as saved in the file)
scene.camera = ob_camera
scene.frame_start = 1; scene.frame_end = 250; scene.frame_set(0)
scene.render.engine = 'BLENDER_EEVEE_NEXT'
scene.render.image_settings.color_mode = 'RGB'
scene.render.image_settings.compression = 90
scene.render.resolution_percentage = 50
scene.render.dither_intensity = 0.0
scene.render.bake_margin = 2
scene.render.bake_bias = 0.0
scene.cycles.use_denoising = False
scene.cycles.samples = 10
scene.cycles.sampling_pattern = 'TABULATED_SOBOL'
scene.cycles.light_sampling_threshold = 0.0
scene.cycles.use_adaptive_sampling = False
scene.cycles.use_light_tree = False
scene.cycles.blur_glossy = 0.0
scene.cycles.volume_bounces = 1
scene.cycles.pixel_filter_type = 'GAUSSIAN'
scene.cycles.sample_clamp_indirect = 0.0
scene.view_settings.view_transform = 'Standard'
bpy.context.view_layer.update()

